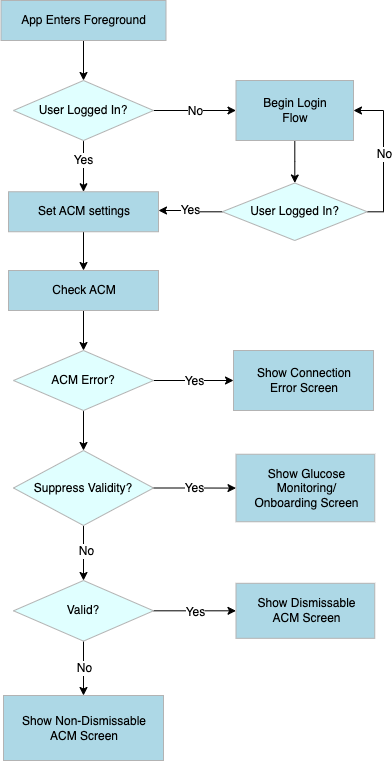

The diagram above was exported from draw.io. Its source (the exported page's mxGraphModel, read from the mxfile embedded in the PNG):
<mxGraphModel dx="1012" dy="1776" grid="1" gridSize="10" guides="1" tooltips="1" connect="1" arrows="1" fold="1" page="1" pageScale="1" pageWidth="850" pageHeight="1100" background="#FFFFFF" math="0" shadow="0">
  <root>
    <mxCell id="0" />
    <mxCell id="2" value="Layer 0" parent="0" />
    <mxCell id="sXpt5atEyWmQWwbk2ZF2-50" value="" style="edgeStyle=orthogonalEdgeStyle;rounded=0;orthogonalLoop=1;jettySize=auto;html=1;" parent="2" source="12" target="sXpt5atEyWmQWwbk2ZF2-42" edge="1">
      <mxGeometry relative="1" as="geometry" />
    </mxCell>
    <mxCell id="12" value="&lt;div style=&quot;width: 93.0px;height:auto;word-break: break-word;&quot;&gt;&lt;div align=&quot;center&quot;&gt;&lt;span style=&quot;text-decoration: none; font-size: 12px; line-height: 0;&quot;&gt;&lt;span style=&quot;text-decoration: none; line-height: normal;&quot;&gt;Set ACM settings&lt;/span&gt;&lt;/span&gt;&lt;/div&gt;&lt;/div&gt;" style="shape=rect;shadow=0;strokeWidth=1;fillColor=#ADD8E6;strokeColor=#B3B3B3;opacity=100.0;html=1;nl2Br=0;verticalAlign=middle;align=center;spacingLeft=2.0;spacingRight=0;whiteSpace=wrap;gliffyId=38;spacing=16;rounded=0;" parent="2" vertex="1">
      <mxGeometry x="245" y="-18.75" width="150" height="40" as="geometry" />
    </mxCell>
    <mxCell id="29" value="Show Glucose Monitoring/&lt;br&gt;Onboarding Screen" style="shape=rect;shadow=0;strokeWidth=1;fillColor=#ADD8E6;strokeColor=#B3B3B3;opacity=100.0;html=1;nl2Br=0;verticalAlign=middle;align=center;spacingLeft=2.0;spacingRight=0;whiteSpace=wrap;gliffyId=15;spacing=16;rounded=0;" parent="2" vertex="1">
      <mxGeometry x="472.5" y="243.75" width="138.75" height="67.5" as="geometry" />
    </mxCell>
    <mxCell id="sXpt5atEyWmQWwbk2ZF2-57" value="" style="edgeStyle=orthogonalEdgeStyle;rounded=0;orthogonalLoop=1;jettySize=auto;html=1;" parent="2" source="sXpt5atEyWmQWwbk2ZF2-38" target="sXpt5atEyWmQWwbk2ZF2-40" edge="1">
      <mxGeometry relative="1" as="geometry" />
    </mxCell>
    <mxCell id="sXpt5atEyWmQWwbk2ZF2-58" value="&lt;font style=&quot;font-size: 12px;&quot;&gt;No&lt;/font&gt;" style="edgeLabel;html=1;align=center;verticalAlign=middle;resizable=0;points=[];fontSize=12;" parent="sXpt5atEyWmQWwbk2ZF2-57" vertex="1" connectable="0">
      <mxGeometry relative="1" as="geometry">
        <mxPoint as="offset" />
      </mxGeometry>
    </mxCell>
    <mxCell id="sXpt5atEyWmQWwbk2ZF2-83" value="" style="edgeStyle=orthogonalEdgeStyle;rounded=0;orthogonalLoop=1;jettySize=auto;html=1;" parent="2" source="sXpt5atEyWmQWwbk2ZF2-38" target="12" edge="1">
      <mxGeometry relative="1" as="geometry" />
    </mxCell>
    <mxCell id="sXpt5atEyWmQWwbk2ZF2-84" value="Yes" style="edgeLabel;html=1;align=center;verticalAlign=middle;resizable=0;points=[];fontSize=12;" parent="sXpt5atEyWmQWwbk2ZF2-83" vertex="1" connectable="0">
      <mxGeometry x="-0.25" y="-1" relative="1" as="geometry">
        <mxPoint as="offset" />
      </mxGeometry>
    </mxCell>
    <mxCell id="sXpt5atEyWmQWwbk2ZF2-38" value="&lt;font style=&quot;font-size: 12px;&quot;&gt;User Logged In?&lt;/font&gt;" style="strokeWidth=1;html=1;shape=mxgraph.flowchart.decision;whiteSpace=wrap;fillColor=#E0FFFF;strokeColor=#B3B3B3;shadow=0;spacingLeft=0;spacingRight=0;spacing=20;fontSize=12;fontFamily=Helvetica;" parent="2" vertex="1">
      <mxGeometry x="250" y="-130" width="140" height="60" as="geometry" />
    </mxCell>
    <mxCell id="sXpt5atEyWmQWwbk2ZF2-47" value="" style="edgeStyle=orthogonalEdgeStyle;rounded=0;orthogonalLoop=1;jettySize=auto;html=1;" parent="2" source="sXpt5atEyWmQWwbk2ZF2-39" target="sXpt5atEyWmQWwbk2ZF2-38" edge="1">
      <mxGeometry relative="1" as="geometry" />
    </mxCell>
    <mxCell id="sXpt5atEyWmQWwbk2ZF2-39" value="&lt;p style=&quot;font-size: 12px;&quot;&gt;&lt;font style=&quot;font-size: 12px;&quot;&gt;App Enters Foreground&lt;/font&gt;&lt;/p&gt;" style="whiteSpace=wrap;html=1;fillColor=#ADD8E6;strokeColor=#B3B3B3;strokeWidth=1;labelPadding=5;shadow=0;spacing=16;rounded=0;fontSize=12;fontFamily=Helvetica;" parent="2" vertex="1">
      <mxGeometry x="237.5" y="-210" width="165" height="40" as="geometry" />
    </mxCell>
    <mxCell id="sXpt5atEyWmQWwbk2ZF2-73" value="" style="edgeStyle=orthogonalEdgeStyle;rounded=0;orthogonalLoop=1;jettySize=auto;html=1;" parent="2" source="sXpt5atEyWmQWwbk2ZF2-40" target="sXpt5atEyWmQWwbk2ZF2-60" edge="1">
      <mxGeometry relative="1" as="geometry" />
    </mxCell>
    <mxCell id="sXpt5atEyWmQWwbk2ZF2-40" value="&lt;p style=&quot;font-size: 12px;&quot;&gt;&lt;font style=&quot;font-size: 12px;&quot;&gt;Begin Login Flow&lt;/font&gt;&lt;/p&gt;" style="whiteSpace=wrap;html=1;fillColor=#ADD8E6;strokeColor=#B3B3B3;strokeWidth=1;labelPadding=5;shadow=0;spacing=16;rounded=0;fontSize=12;fontFamily=Helvetica;" parent="2" vertex="1">
      <mxGeometry x="472.5" y="-130" width="117.5" height="60" as="geometry" />
    </mxCell>
    <mxCell id="sXpt5atEyWmQWwbk2ZF2-51" value="" style="edgeStyle=orthogonalEdgeStyle;rounded=0;orthogonalLoop=1;jettySize=auto;html=1;" parent="2" source="sXpt5atEyWmQWwbk2ZF2-42" target="sXpt5atEyWmQWwbk2ZF2-43" edge="1">
      <mxGeometry relative="1" as="geometry" />
    </mxCell>
    <mxCell id="sXpt5atEyWmQWwbk2ZF2-42" value="&lt;div style=&quot;width: 93.0px;height:auto;word-break: break-word;&quot;&gt;&lt;div align=&quot;center&quot;&gt;&lt;span style=&quot;text-decoration: none; font-size: 12px; line-height: 0;&quot;&gt;&lt;span style=&quot;text-decoration: none; line-height: normal;&quot;&gt;Check ACM&lt;/span&gt;&lt;/span&gt;&lt;/div&gt;&lt;/div&gt;" style="shape=rect;shadow=0;strokeWidth=1;fillColor=#ADD8E6;strokeColor=#B3B3B3;opacity=100.0;html=1;nl2Br=0;verticalAlign=middle;align=center;spacingLeft=2.0;spacingRight=0;whiteSpace=wrap;gliffyId=38;spacing=16;rounded=0;" parent="2" vertex="1">
      <mxGeometry x="245" y="60" width="150" height="40" as="geometry" />
    </mxCell>
    <mxCell id="sXpt5atEyWmQWwbk2ZF2-65" value="" style="edgeStyle=orthogonalEdgeStyle;rounded=0;orthogonalLoop=1;jettySize=auto;html=1;" parent="2" source="sXpt5atEyWmQWwbk2ZF2-43" target="sXpt5atEyWmQWwbk2ZF2-45" edge="1">
      <mxGeometry relative="1" as="geometry" />
    </mxCell>
    <mxCell id="sXpt5atEyWmQWwbk2ZF2-68" value="&lt;font style=&quot;font-size: 12px;&quot;&gt;Yes&lt;/font&gt;" style="edgeLabel;html=1;align=center;verticalAlign=middle;resizable=0;points=[];" parent="sXpt5atEyWmQWwbk2ZF2-65" vertex="1" connectable="0">
      <mxGeometry relative="1" as="geometry">
        <mxPoint as="offset" />
      </mxGeometry>
    </mxCell>
    <mxCell id="fqQfk8lRt5aeVtfGFdFC-33" value="" style="edgeStyle=orthogonalEdgeStyle;rounded=0;orthogonalLoop=1;jettySize=auto;html=1;" parent="2" source="sXpt5atEyWmQWwbk2ZF2-43" target="sXpt5atEyWmQWwbk2ZF2-78" edge="1">
      <mxGeometry relative="1" as="geometry" />
    </mxCell>
    <mxCell id="sXpt5atEyWmQWwbk2ZF2-43" value="&lt;font style=&quot;font-size: 12px;&quot;&gt;ACM Error?&lt;/font&gt;" style="strokeWidth=1;html=1;shape=mxgraph.flowchart.decision;whiteSpace=wrap;fillColor=#E0FFFF;strokeColor=#B3B3B3;shadow=0;spacingLeft=0;spacingRight=0;spacing=20;fontSize=12;fontFamily=Helvetica;" parent="2" vertex="1">
      <mxGeometry x="250" y="140" width="140" height="60" as="geometry" />
    </mxCell>
    <mxCell id="sXpt5atEyWmQWwbk2ZF2-45" value="Show Connection Error Screen" style="shape=rect;shadow=0;strokeWidth=1;fillColor=#ADD8E6;strokeColor=#B3B3B3;opacity=100.0;html=1;nl2Br=0;verticalAlign=middle;align=center;spacingLeft=2.0;spacingRight=0;whiteSpace=wrap;gliffyId=38;spacing=16;rounded=0;labelPadding=5;" parent="2" vertex="1">
      <mxGeometry x="470" y="140" width="140" height="60" as="geometry" />
    </mxCell>
    <mxCell id="sXpt5atEyWmQWwbk2ZF2-55" value="" style="edgeStyle=orthogonalEdgeStyle;rounded=0;orthogonalLoop=1;jettySize=auto;html=1;" parent="2" source="sXpt5atEyWmQWwbk2ZF2-46" target="sXpt5atEyWmQWwbk2ZF2-54" edge="1">
      <mxGeometry relative="1" as="geometry" />
    </mxCell>
    <mxCell id="sXpt5atEyWmQWwbk2ZF2-71" value="&lt;font style=&quot;font-size: 12px;&quot;&gt;No&lt;/font&gt;" style="edgeLabel;html=1;align=center;verticalAlign=middle;resizable=0;points=[];fontSize=12;" parent="sXpt5atEyWmQWwbk2ZF2-55" vertex="1" connectable="0">
      <mxGeometry relative="1" as="geometry">
        <mxPoint as="offset" />
      </mxGeometry>
    </mxCell>
    <mxCell id="sXpt5atEyWmQWwbk2ZF2-67" value="" style="edgeStyle=orthogonalEdgeStyle;rounded=0;orthogonalLoop=1;jettySize=auto;html=1;" parent="2" source="sXpt5atEyWmQWwbk2ZF2-46" target="sXpt5atEyWmQWwbk2ZF2-56" edge="1">
      <mxGeometry relative="1" as="geometry" />
    </mxCell>
    <mxCell id="sXpt5atEyWmQWwbk2ZF2-76" value="&lt;font style=&quot;font-size: 12px;&quot;&gt;Yes&lt;/font&gt;" style="edgeLabel;html=1;align=center;verticalAlign=middle;resizable=0;points=[];fontSize=12;" parent="sXpt5atEyWmQWwbk2ZF2-67" vertex="1" connectable="0">
      <mxGeometry relative="1" as="geometry">
        <mxPoint y="1" as="offset" />
      </mxGeometry>
    </mxCell>
    <mxCell id="sXpt5atEyWmQWwbk2ZF2-46" value="&lt;font style=&quot;font-size: 12px;&quot;&gt;Valid?&lt;/font&gt;" style="strokeWidth=1;html=1;shape=mxgraph.flowchart.decision;whiteSpace=wrap;fillColor=#E0FFFF;strokeColor=#B3B3B3;shadow=0;spacingLeft=0;spacingRight=0;spacing=20;fontSize=12;fontFamily=Helvetica;" parent="2" vertex="1">
      <mxGeometry x="250" y="370" width="140" height="60.62" as="geometry" />
    </mxCell>
    <mxCell id="sXpt5atEyWmQWwbk2ZF2-54" value="Show Non-Dismissable &lt;br&gt;ACM Screen" style="shape=rect;shadow=0;strokeWidth=1;fillColor=#ADD8E6;strokeColor=#B3B3B3;opacity=100.0;html=1;nl2Br=0;verticalAlign=middle;align=center;spacingLeft=2.0;spacingRight=0;whiteSpace=wrap;gliffyId=15;spacing=16;rounded=0;" parent="2" vertex="1">
      <mxGeometry x="240" y="485" width="160" height="65" as="geometry" />
    </mxCell>
    <mxCell id="sXpt5atEyWmQWwbk2ZF2-56" value="Show Dismissable &lt;br&gt;ACM Screen" style="shape=rect;shadow=0;strokeWidth=1;fillColor=#ADD8E6;strokeColor=#B3B3B3;opacity=100.0;html=1;nl2Br=0;verticalAlign=middle;align=center;spacingLeft=2.0;spacingRight=0;whiteSpace=wrap;gliffyId=15;spacing=16;rounded=0;" parent="2" vertex="1">
      <mxGeometry x="472.5" y="372.81" width="138.75" height="55" as="geometry" />
    </mxCell>
    <mxCell id="sXpt5atEyWmQWwbk2ZF2-64" value="&lt;font style=&quot;font-size: 12px;&quot;&gt;Yes&lt;/font&gt;" style="edgeStyle=orthogonalEdgeStyle;rounded=0;orthogonalLoop=1;jettySize=auto;html=1;fontSize=12;" parent="2" source="sXpt5atEyWmQWwbk2ZF2-60" target="12" edge="1">
      <mxGeometry relative="1" as="geometry">
        <mxPoint as="offset" />
        <Array as="points">
          <mxPoint x="427" y="1" />
          <mxPoint x="427" />
        </Array>
      </mxGeometry>
    </mxCell>
    <mxCell id="sXpt5atEyWmQWwbk2ZF2-72" style="edgeStyle=orthogonalEdgeStyle;rounded=0;orthogonalLoop=1;jettySize=auto;html=1;entryX=1;entryY=0.5;entryDx=0;entryDy=0;fontSize=12;" parent="2" source="sXpt5atEyWmQWwbk2ZF2-60" target="sXpt5atEyWmQWwbk2ZF2-40" edge="1">
      <mxGeometry relative="1" as="geometry">
        <Array as="points">
          <mxPoint x="620" y="1" />
          <mxPoint x="620" y="-100" />
        </Array>
      </mxGeometry>
    </mxCell>
    <mxCell id="sXpt5atEyWmQWwbk2ZF2-74" value="No" style="edgeLabel;html=1;align=center;verticalAlign=middle;resizable=0;points=[];fontSize=12;" parent="sXpt5atEyWmQWwbk2ZF2-72" vertex="1" connectable="0">
      <mxGeometry relative="1" as="geometry">
        <mxPoint as="offset" />
      </mxGeometry>
    </mxCell>
    <mxCell id="sXpt5atEyWmQWwbk2ZF2-60" value="&lt;font style=&quot;font-size: 12px;&quot;&gt;User Logged In?&lt;/font&gt;" style="strokeWidth=1;html=1;shape=mxgraph.flowchart.decision;whiteSpace=wrap;fillColor=#E0FFFF;strokeColor=#B3B3B3;shadow=0;spacingLeft=0;spacingRight=0;spacing=20;fontSize=12;fontFamily=Helvetica;" parent="2" vertex="1">
      <mxGeometry x="458.75" y="-27.5" width="145" height="57.5" as="geometry" />
    </mxCell>
    <mxCell id="sXpt5atEyWmQWwbk2ZF2-79" value="" style="edgeStyle=orthogonalEdgeStyle;rounded=0;orthogonalLoop=1;jettySize=auto;html=1;" parent="2" source="sXpt5atEyWmQWwbk2ZF2-78" target="sXpt5atEyWmQWwbk2ZF2-46" edge="1">
      <mxGeometry relative="1" as="geometry" />
    </mxCell>
    <mxCell id="sXpt5atEyWmQWwbk2ZF2-80" value="&lt;font style=&quot;font-size: 12px;&quot;&gt;No&lt;/font&gt;" style="edgeLabel;html=1;align=center;verticalAlign=middle;resizable=0;points=[];" parent="sXpt5atEyWmQWwbk2ZF2-79" vertex="1" connectable="0">
      <mxGeometry x="-0.08" y="2" relative="1" as="geometry">
        <mxPoint as="offset" />
      </mxGeometry>
    </mxCell>
    <mxCell id="sXpt5atEyWmQWwbk2ZF2-81" value="" style="edgeStyle=orthogonalEdgeStyle;rounded=0;orthogonalLoop=1;jettySize=auto;html=1;" parent="2" source="sXpt5atEyWmQWwbk2ZF2-78" target="29" edge="1">
      <mxGeometry relative="1" as="geometry" />
    </mxCell>
    <mxCell id="sXpt5atEyWmQWwbk2ZF2-82" value="&lt;font style=&quot;font-size: 12px;&quot;&gt;Yes&lt;/font&gt;" style="edgeLabel;html=1;align=center;verticalAlign=middle;resizable=0;points=[];fontSize=12;" parent="sXpt5atEyWmQWwbk2ZF2-81" vertex="1" connectable="0">
      <mxGeometry relative="1" as="geometry">
        <mxPoint as="offset" />
      </mxGeometry>
    </mxCell>
    <mxCell id="sXpt5atEyWmQWwbk2ZF2-78" value="&lt;font style=&quot;font-size: 12px;&quot;&gt;Suppress Validity?&lt;/font&gt;" style="strokeWidth=1;html=1;shape=mxgraph.flowchart.decision;whiteSpace=wrap;fillColor=#E0FFFF;strokeColor=#B3B3B3;shadow=0;spacingLeft=0;spacingRight=0;spacing=20;fontSize=12;fontFamily=Helvetica;" parent="2" vertex="1">
      <mxGeometry x="250" y="240" width="140" height="75" as="geometry" />
    </mxCell>
    <mxCell id="fqQfk8lRt5aeVtfGFdFC-29" style="edgeStyle=orthogonalEdgeStyle;rounded=0;orthogonalLoop=1;jettySize=auto;html=1;exitX=0.5;exitY=1;exitDx=0;exitDy=0;" parent="2" source="12" target="12" edge="1">
      <mxGeometry relative="1" as="geometry" />
    </mxCell>
  </root>
</mxGraphModel>